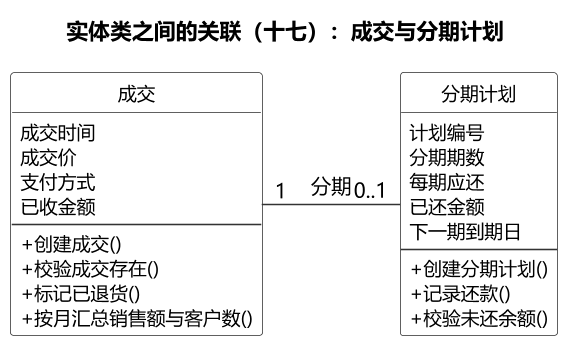

The diagram above was rendered by PlantUML. Its source (embedded in the PNG):
@startuml
skinparam backgroundColor #FFFFFF
skinparam defaultFontName "Microsoft YaHei"
skinparam dpi 150
skinparam shadowing false
skinparam nodesep 60
skinparam ranksep 110
skinparam ArrowColor #333333
skinparam classBorderColor #333333
skinparam classFontSize 13
skinparam classAttributeFontSize 12
skinparam classStereotypeFontSize 0
skinparam classAttributeIconSize 0
skinparam classMethodIconSize 0
hide circle
skinparam classBackgroundColor #FFFFFF


title 实体类之间的关联（十七）：成交与分期计划

class "成交" as E2 {
    成交时间
    成交价
    支付方式
    已收金额
    --
    + 创建成交()
    + 校验成交存在()
    + 标记已退货()
    + 按月汇总销售额与客户数()
  }
class "分期计划" as E25 {
    计划编号
    分期期数
    每期应还
    已还金额
    下一期到期日
    --
    + 创建分期计划()
    + 记录还款()
    + 校验未还余额()
  }

E2 -[hidden]right- E25

E2 "1" -right- "0..1" E25 : 分期
@enduml